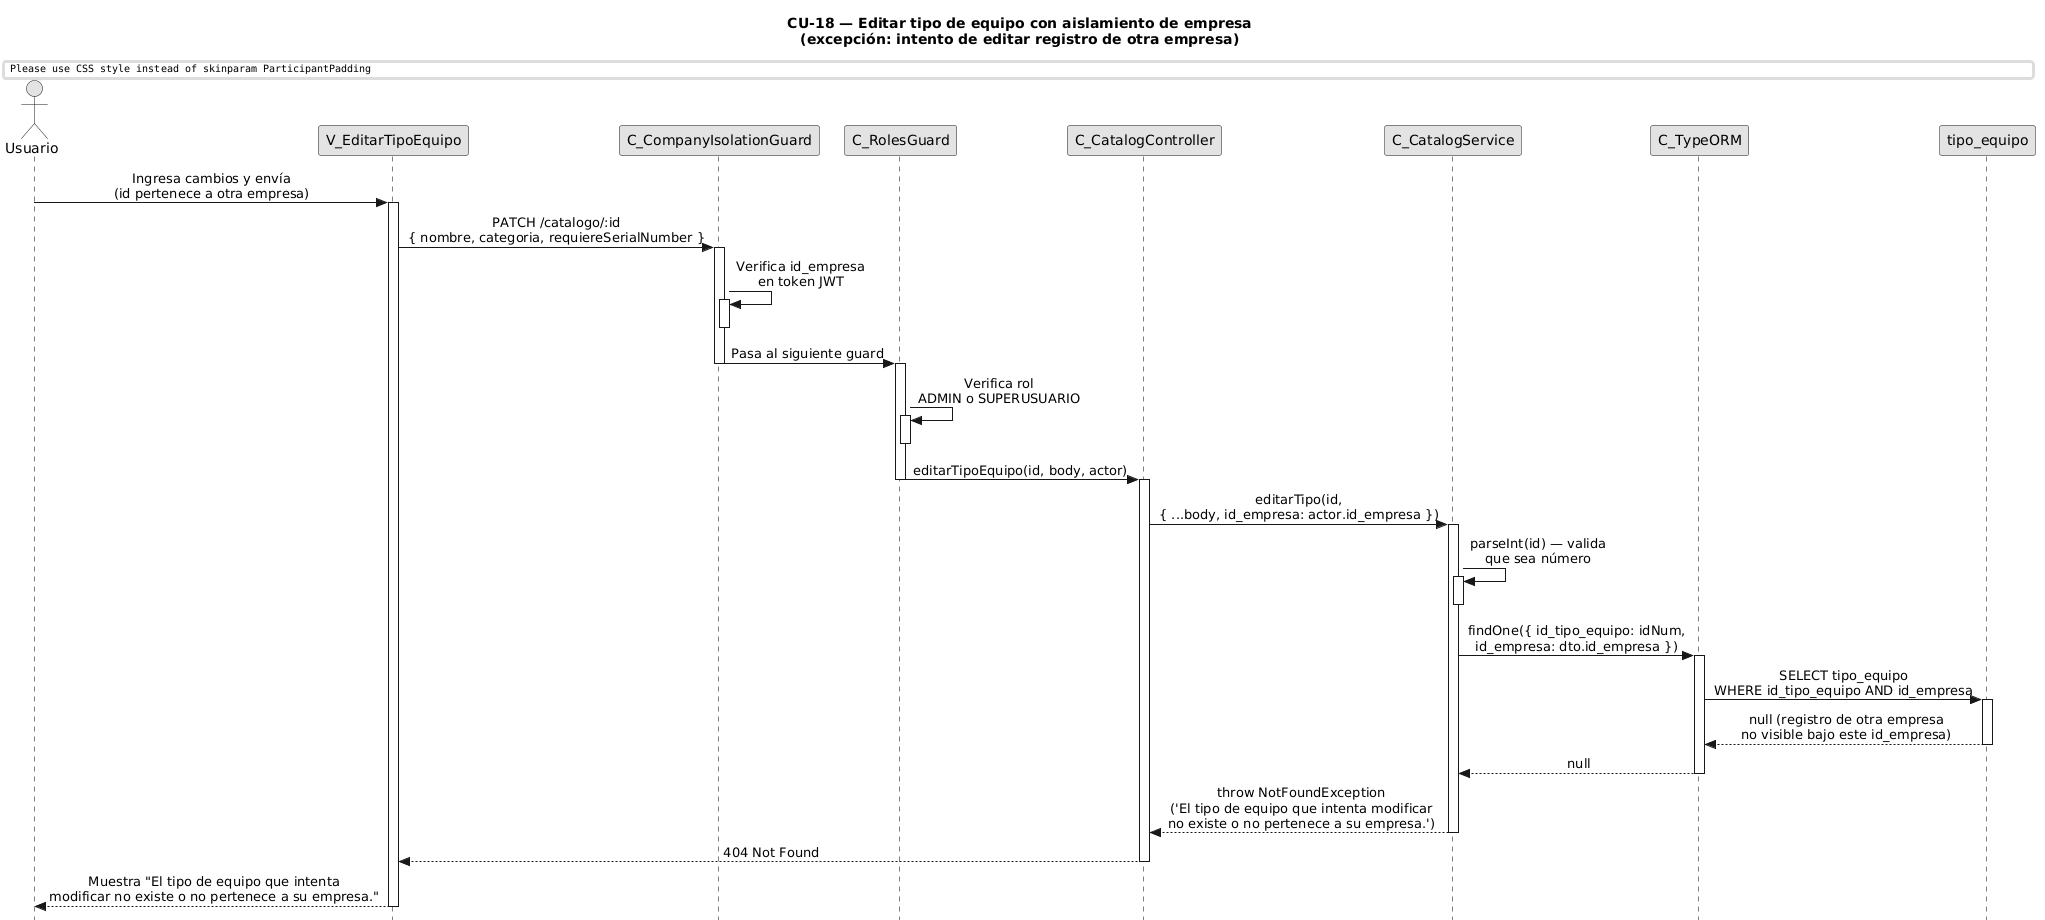

The diagram above was rendered by PlantUML. Its source (embedded in the PNG):
@startuml
title CU-18 — Editar tipo de equipo con aislamiento de empresa\n(excepción: intento de editar registro de otra empresa)

skinparam style strictuml
skinparam monochrome true
skinparam shadowing false
skinparam sequenceMessageAlign center
skinparam ParticipantPadding 70
skinparam ActorPadding 30
skinparam sequence {
  MessageAlign center
  LifeLineBorderColor black
}
hide footbox

actor "Usuario" as user
participant "V_EditarTipoEquipo" as view
participant "C_CompanyIsolationGuard" as cig
participant "C_RolesGuard" as rg
participant "C_CatalogController" as ctrl
participant "C_CatalogService" as svc
participant "C_TypeORM" as orm
participant "tipo_equipo" as tent

user -> view : Ingresa cambios y envía\n(id pertenece a otra empresa)
activate view

view -> cig : PATCH /catalogo/:id\n{ nombre, categoria, requiereSerialNumber }
activate cig

cig -> cig : Verifica id_empresa\nen token JWT
activate cig
deactivate cig

cig -> rg : Pasa al siguiente guard
deactivate cig
activate rg

rg -> rg : Verifica rol\nADMIN o SUPERUSUARIO
activate rg
deactivate rg

rg -> ctrl : editarTipoEquipo(id, body, actor)
deactivate rg
activate ctrl

ctrl -> svc : editarTipo(id,\n{ ...body, id_empresa: actor.id_empresa })
activate svc

svc -> svc : parseInt(id) — valida\nque sea número
activate svc
deactivate svc

svc -> orm : findOne({ id_tipo_equipo: idNum,\nid_empresa: dto.id_empresa })
activate orm

orm -> tent : SELECT tipo_equipo\nWHERE id_tipo_equipo AND id_empresa
activate tent
tent --> orm : null (registro de otra empresa\nno visible bajo este id_empresa)
deactivate tent

orm --> svc : null
deactivate orm

svc --> ctrl : throw NotFoundException\n('El tipo de equipo que intenta modificar\nno existe o no pertenece a su empresa.')
deactivate svc

ctrl --> view : 404 Not Found
deactivate ctrl

view --> user : Muestra "El tipo de equipo que intenta\nmodificar no existe o no pertenece a su empresa."
deactivate view
@enduml